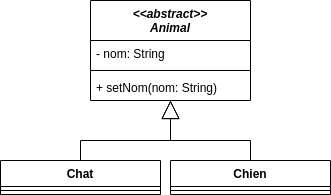

The diagram above was exported from draw.io. Its source (the exported page's mxGraphModel, read from the mxfile embedded in the PNG):
<mxGraphModel dx="400" dy="221" grid="1" gridSize="10" guides="1" tooltips="1" connect="1" arrows="1" fold="1" page="1" pageScale="1" pageWidth="827" pageHeight="1169" background="#ffffff" math="0" shadow="0">
  <root>
    <mxCell id="WIyWlLk6GJQsqaUBKTNV-0" />
    <mxCell id="WIyWlLk6GJQsqaUBKTNV-1" parent="WIyWlLk6GJQsqaUBKTNV-0" />
    <mxCell id="bNtaNFPT6Ac4bixG_36V-4" value="&lt;&lt;abstract&gt;&gt;&#10;Animal" style="swimlane;fontStyle=3;align=center;verticalAlign=top;childLayout=stackLayout;horizontal=1;startSize=40;horizontalStack=0;resizeParent=1;resizeParentMax=0;resizeLast=0;collapsible=1;marginBottom=0;" parent="WIyWlLk6GJQsqaUBKTNV-1" vertex="1">
      <mxGeometry x="310" y="250" width="160" height="100" as="geometry" />
    </mxCell>
    <mxCell id="bNtaNFPT6Ac4bixG_36V-5" value="- nom: String" style="text;strokeColor=none;fillColor=none;align=left;verticalAlign=top;spacingLeft=4;spacingRight=4;overflow=hidden;rotatable=0;points=[[0,0.5],[1,0.5]];portConstraint=eastwest;" parent="bNtaNFPT6Ac4bixG_36V-4" vertex="1">
      <mxGeometry y="40" width="160" height="26" as="geometry" />
    </mxCell>
    <mxCell id="bNtaNFPT6Ac4bixG_36V-6" value="" style="line;strokeWidth=1;fillColor=none;align=left;verticalAlign=middle;spacingTop=-1;spacingLeft=3;spacingRight=3;rotatable=0;labelPosition=right;points=[];portConstraint=eastwest;" parent="bNtaNFPT6Ac4bixG_36V-4" vertex="1">
      <mxGeometry y="66" width="160" height="8" as="geometry" />
    </mxCell>
    <mxCell id="bNtaNFPT6Ac4bixG_36V-7" value="+ setNom(nom: String)" style="text;strokeColor=none;fillColor=none;align=left;verticalAlign=top;spacingLeft=4;spacingRight=4;overflow=hidden;rotatable=0;points=[[0,0.5],[1,0.5]];portConstraint=eastwest;" parent="bNtaNFPT6Ac4bixG_36V-4" vertex="1">
      <mxGeometry y="74" width="160" height="26" as="geometry" />
    </mxCell>
    <mxCell id="bNtaNFPT6Ac4bixG_36V-8" value="Chat" style="swimlane;fontStyle=1;align=center;verticalAlign=top;childLayout=stackLayout;horizontal=1;startSize=26;horizontalStack=0;resizeParent=1;resizeParentMax=0;resizeLast=0;collapsible=1;marginBottom=0;" parent="WIyWlLk6GJQsqaUBKTNV-1" vertex="1">
      <mxGeometry x="220" y="410" width="160" height="34" as="geometry" />
    </mxCell>
    <mxCell id="bNtaNFPT6Ac4bixG_36V-10" value="" style="line;strokeWidth=1;fillColor=none;align=left;verticalAlign=middle;spacingTop=-1;spacingLeft=3;spacingRight=3;rotatable=0;labelPosition=right;points=[];portConstraint=eastwest;" parent="bNtaNFPT6Ac4bixG_36V-8" vertex="1">
      <mxGeometry y="26" width="160" height="8" as="geometry" />
    </mxCell>
    <mxCell id="bNtaNFPT6Ac4bixG_36V-15" value="Chien" style="swimlane;fontStyle=1;align=center;verticalAlign=top;childLayout=stackLayout;horizontal=1;startSize=26;horizontalStack=0;resizeParent=1;resizeParentMax=0;resizeLast=0;collapsible=1;marginBottom=0;" parent="WIyWlLk6GJQsqaUBKTNV-1" vertex="1">
      <mxGeometry x="390" y="410" width="160" height="34" as="geometry" />
    </mxCell>
    <mxCell id="bNtaNFPT6Ac4bixG_36V-16" value="" style="line;strokeWidth=1;fillColor=none;align=left;verticalAlign=middle;spacingTop=-1;spacingLeft=3;spacingRight=3;rotatable=0;labelPosition=right;points=[];portConstraint=eastwest;" parent="bNtaNFPT6Ac4bixG_36V-15" vertex="1">
      <mxGeometry y="26" width="160" height="8" as="geometry" />
    </mxCell>
    <mxCell id="bNtaNFPT6Ac4bixG_36V-17" value="" style="endArrow=block;endSize=16;endFill=0;html=1;rounded=0;exitX=0.5;exitY=0;exitDx=0;exitDy=0;edgeStyle=orthogonalEdgeStyle;" parent="WIyWlLk6GJQsqaUBKTNV-1" source="bNtaNFPT6Ac4bixG_36V-15" target="bNtaNFPT6Ac4bixG_36V-7" edge="1">
      <mxGeometry width="160" relative="1" as="geometry">
        <mxPoint x="250" y="460" as="sourcePoint" />
        <mxPoint x="390" y="380" as="targetPoint" />
        <Array as="points">
          <mxPoint x="470" y="390" />
          <mxPoint x="390" y="390" />
        </Array>
      </mxGeometry>
    </mxCell>
    <mxCell id="bNtaNFPT6Ac4bixG_36V-19" value="" style="endArrow=block;endSize=16;endFill=0;html=1;rounded=0;edgeStyle=orthogonalEdgeStyle;exitX=0.5;exitY=0;exitDx=0;exitDy=0;" parent="WIyWlLk6GJQsqaUBKTNV-1" source="bNtaNFPT6Ac4bixG_36V-8" target="bNtaNFPT6Ac4bixG_36V-7" edge="1">
      <mxGeometry width="160" relative="1" as="geometry">
        <mxPoint x="310" y="450" as="sourcePoint" />
        <mxPoint x="570" y="440" as="targetPoint" />
        <Array as="points">
          <mxPoint x="300" y="390" />
          <mxPoint x="390" y="390" />
        </Array>
      </mxGeometry>
    </mxCell>
  </root>
</mxGraphModel>